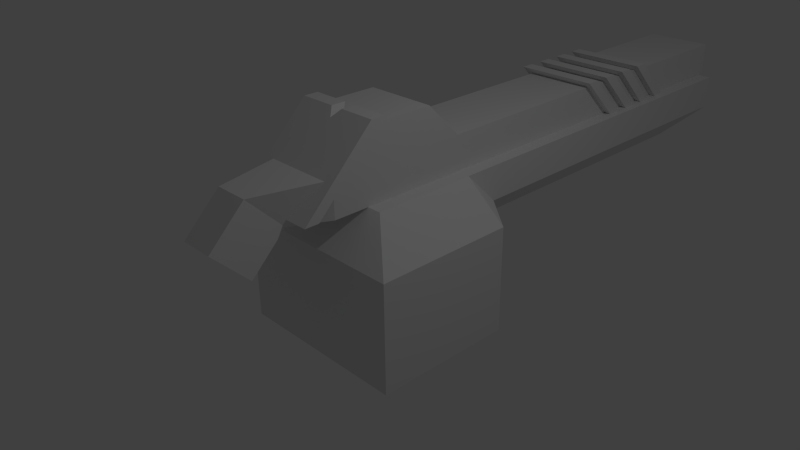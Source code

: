 # Source: meggaggun.blend  (saved by Blender 2.67.0; exported with 4.5.12 LTS)
import bpy
from mathutils import Matrix  # noqa: F401  (used for matrix-valued properties, if any)

bpy.ops.wm.read_factory_settings(use_empty=True)
scene = bpy.context.scene
scene.name = 'Scene'

# ---- collections
col_collection_1 = bpy.data.collections.new('Collection 1'); scene.collection.children.link(col_collection_1)

# ---- materials (node trees are filled in below, after node groups)
mat_material = bpy.data.materials.new('Material')
mat_material.alpha_threshold = 0.0
mat_material.use_transparent_shadow = False
mat_material.roughness = 0.5
mat_material.line_color = (0.0, 0.0, 0.0, 1.0)

# ---- material node trees

# ---- world
world_world = bpy.data.worlds.new('World'); scene.world = world_world
world_world.color = (0.05088, 0.05088, 0.05088)
world_world.use_sun_shadow = False
world_world.sun_shadow_jitter_overblur = 0.0
world_world.cycles.sampling_method = 'MANUAL'
world_world.cycles.sample_map_resolution = 256

# ---- cameras
cam_camera = bpy.data.cameras.new('Camera')
cam_camera.clip_end = 100.0
cam_camera.lens = 35.0
cam_camera.sensor_width = 32.0
cam_camera.sensor_height = 18.0
cam_camera.ortho_scale = 7.314
cam_camera.dof.focus_distance = 0.0
cam_camera.dof.aperture_fstop = 128.0

# ---- lights
light_lamp = bpy.data.lights.new('Lamp', 'POINT')
light_lamp.transmission_factor = 0.0
light_lamp.cutoff_distance = 30.0
light_lamp.energy = 100.0
light_lamp.shadow_buffer_clip_start = 1.001
light_lamp.shadow_soft_size = 0.1
light_lamp.shadow_maximum_resolution = 0.006
light_lamp.use_absolute_resolution = True
light_lamp.cycles.use_multiple_importance_sampling = False

# ---- meshes
me_cube_002 = bpy.data.meshes.new('Cube.002')
me_cube_002.from_pydata([(-0.6, 5.8, 0.6), (-0.6, 6.0, 0.6), (0.6, 6.0, 0.6), (0.6, 5.8, 0.6), (-0.6, 4.8, 1.6), (-0.6, 5.0, 1.6), (0.6, 5.0, 1.6), (0.6, 4.8, 1.6), (-0.6, 5.4, 0.6), (-0.6, 5.6, 0.6), (0.6, 5.6, 0.6), (0.6, 5.4, 0.6), (-0.6, 4.4, 1.6), (-0.6, 4.6, 1.6), (0.6, 4.6, 1.6), (0.6, 4.4, 1.6), (-0.6, 5.0, 0.6), (-0.6, 5.2, 0.6), (0.6, 5.2, 0.6), (0.6, 5.0, 0.6), (-0.6, 4.0, 1.6), (-0.6, 4.2, 1.6), (0.6, 4.2, 1.6), (0.6, 4.0, 1.6), (-0.6, 4.6, 0.6), (-0.6, 4.8, 0.6), (0.6, 4.8, 0.6), (0.6, 4.6, 0.6), (-0.6, 3.6, 1.6), (-0.6, 3.8, 1.6), (0.6, 3.8, 1.6), (0.6, 3.6, 1.6), (0.6, -1.3, 1.1), (0.6, -1.5, 1.1), (-0.6, -1.5, 1.1), (-0.6, -1.3, 1.1), (0.6, -0.3, 2.1), (0.6, -0.5, 2.1), (-0.6, -0.5, 2.1), (-0.6, -0.3, 2.1), (0.0, -0.6, 2.0), (0.0, -0.4, 2.0), (-0.09, -0.5, 2.1), (0.09, -0.3, 2.1), (0.09, -0.5, 2.1), (-0.09, -0.3, 2.1)], [], [(4, 5, 1, 0), (5, 6, 2, 1), (6, 7, 3, 2), (7, 4, 0, 3), (0, 1, 2, 3), (7, 6, 5, 4), (12, 13, 9, 8), (13, 14, 10, 9), (14, 15, 11, 10), (15, 12, 8, 11), (8, 9, 10, 11), (15, 14, 13, 12), (20, 21, 17, 16), (21, 22, 18, 17), (22, 23, 19, 18), (23, 20, 16, 19), (16, 17, 18, 19), (23, 22, 21, 20), (28, 29, 25, 24), (29, 30, 26, 25), (30, 31, 27, 26), (31, 28, 24, 27), (24, 25, 26, 27), (31, 30, 29, 28), (36, 37, 33, 32), (37, 44, 40, 42, 38, 34, 33), (38, 39, 35, 34), (39, 45, 41, 43, 36, 32, 35), (32, 33, 34, 35), (43, 44, 37, 36), (45, 42, 40, 41), (41, 40, 44, 43), (39, 38, 42, 45)])
me_cube_002.use_remesh_preserve_volume = False
me_cube_002.use_remesh_preserve_attributes = False
me_cube_002.use_mirror_vertex_groups = False
me_cube_002.update()
me_cube_001 = bpy.data.meshes.new('Cube.001')
me_cube_001.from_pydata([(0.5, 7.0, 1.0), (0.5, -1.0, 1.0), (-0.5, -1.0, 1.0), (-0.5, 7.0, 1.0), (0.5, 7.0, 1.5), (0.5, -1.0, 1.5), (-0.5, -1.0, 1.5), (-0.5, 7.0, 1.5), (0.5, 0.5, 2.0), (-0.5, 0.5, 2.0), (0.5, -0.5, 2.0), (-0.5, -0.5, 2.0), (-0.5, 1.0, 1.5), (0.5, 1.0, 1.5), (0.24, -1.5, 1.0), (-0.24, -1.5, 1.0), (0.24, -2.0, 1.5), (-0.24, -2.0, 1.5), (0.24, -1.995, 0.505), (-0.24, -1.995, 0.505), (0.24, -2.495, 1.005), (-0.24, -2.495, 1.005)], [], [(0, 1, 2), (10, 11, 6), (1, 10, 5), (6, 2, 15), (6, 11, 2), (4, 0, 3), (13, 12, 9), (8, 9, 11), (4, 7, 12), (17, 15, 21), (5, 6, 17), (2, 1, 14), (1, 5, 14), (18, 20, 21), (16, 17, 21), (15, 14, 18), (14, 16, 18), (3, 0, 2), (5, 10, 6), (1, 8, 10), (1, 13, 8), (0, 4, 13), (1, 0, 13), (17, 6, 15), (16, 20, 18), (11, 9, 2), (3, 2, 12), (7, 3, 12), (7, 4, 3), (8, 13, 9), (10, 8, 11), (13, 4, 12), (16, 5, 17), (15, 2, 14), (5, 16, 14), (19, 18, 21), (20, 16, 21), (19, 15, 18), (15, 19, 21), (9, 12, 2)])
me_cube_001.materials.append(mat_material)
me_cube_001.use_remesh_preserve_volume = False
me_cube_001.use_remesh_preserve_attributes = False
me_cube_001.use_mirror_vertex_groups = False
me_cube_001.update()
me_cube = bpy.data.meshes.new('Cube')
me_cube.from_pydata([(0.2, 6.4, 0.0), (1.3, -1.0, -1.0), (-1.2, -1.0, -1.0), (-0.2, 6.4, 0.0), (0.7, 6.9, 1.0), (0.7, -0.5, 1.0), (-0.7, -0.5, 1.0), (-0.7, 6.9, 1.0), (0.7, 6.9, 0.5), (1.3, -1.0, 0.5), (-1.2, -1.0, 0.5), (-0.7, 6.9, 0.5), (0.2, 1.5, 0.0), (-0.2, 1.5, 0.0), (0.7, 3.0, 1.0), (-0.7, 3.0, 1.0), (0.7, 1.5, 0.5), (-0.7, 1.5, 0.5), (1.3, 1.0, -1.0), (0.7, 1.0, 1.0), (1.3, 1.0, 0.5), (-1.2, 1.0, -1.0), (-0.7, 1.0, 1.0), (-1.2, 1.0, 0.5)], [], [(18, 1, 2), (19, 22, 6), (20, 19, 5), (9, 5, 10), (8, 0, 3), (18, 20, 9), (1, 9, 10), (4, 8, 7), (0, 12, 3), (4, 7, 15), (17, 23, 22), (12, 18, 21), (14, 15, 22), (20, 16, 19), (10, 6, 23), (2, 10, 21), (16, 14, 19), (14, 8, 4), (16, 8, 14), (15, 17, 22), (11, 15, 7), (11, 17, 15), (20, 18, 12), (8, 16, 0), (13, 17, 3), (21, 23, 13), (21, 18, 2), (5, 19, 6), (9, 20, 5), (5, 6, 10), (11, 8, 3), (1, 18, 9), (2, 1, 10), (8, 11, 7), (14, 4, 15), (13, 12, 21), (19, 14, 22), (6, 22, 23), (12, 13, 3), (16, 20, 12), (16, 12, 0), (17, 11, 3), (23, 17, 13), (10, 23, 21)])
me_cube.materials.append(mat_material)
me_cube.use_remesh_preserve_volume = False
me_cube.use_remesh_preserve_attributes = False
me_cube.use_mirror_vertex_groups = False
me_cube.update()

# ---- objects
ob_cube_002 = bpy.data.objects.new('Cube.002', me_cube_002)
ob_cube_001 = bpy.data.objects.new('Cube.001', me_cube_001)
ob_cube = bpy.data.objects.new('Cube', me_cube)
ob_lamp = bpy.data.objects.new('Lamp', light_lamp)
ob_camera = bpy.data.objects.new('Camera', cam_camera)

# ---- transforms, parenting, visibility, modifiers, constraints
ob_cube_002.location = (0.0, 0.0, 0.0)
ob_cube_002.lineart.crease_threshold = 0.0
ob_cube_001.location = (0.0, 0.0, 0.0)
ob_cube_001.lock_rotations_4d = False
ob_cube_001.empty_display_type = 'ARROWS'
ob_cube_001.lineart.crease_threshold = 0.0
ob_cube.location = (0.0, 0.0, 0.0)
ob_cube.lock_rotations_4d = False
ob_cube.empty_display_type = 'ARROWS'
ob_cube.lineart.crease_threshold = 0.0
ob_lamp.location = (4.076, 1.005, 5.904)
ob_lamp.rotation_euler = (0.6503, 0.05522, 1.866)
ob_lamp.lock_rotations_4d = False
ob_lamp.empty_display_type = 'ARROWS'
ob_lamp.color = (0.0, 0.0, 0.0, 0.0)
ob_lamp.lineart.crease_threshold = 0.0
ob_camera.location = (7.481, -6.508, 5.344)
ob_camera.rotation_euler = (1.109, 0.01082, 0.8149)
ob_camera.lock_rotations_4d = False
ob_camera.empty_display_type = 'ARROWS'
ob_camera.color = (0.0, 0.0, 0.0, 0.0)
ob_camera.display_type = 'WIRE'
ob_camera.lineart.crease_threshold = 0.0

# ---- collection membership
col_collection_1.objects.link(ob_cube_002)
col_collection_1.objects.link(ob_cube_001)
col_collection_1.objects.link(ob_cube)
col_collection_1.objects.link(ob_lamp)
col_collection_1.objects.link(ob_camera)

# ---- scene / render settings (as saved in the file)
scene.camera = ob_camera
scene.frame_start = 1; scene.frame_end = 250; scene.frame_set(1)
scene.render.engine = 'BLENDER_EEVEE_NEXT'
scene.render.image_settings.color_mode = 'RGB'
scene.render.image_settings.compression = 90
scene.render.resolution_percentage = 50
scene.render.dither_intensity = 0.0
scene.cycles.use_denoising = False
scene.cycles.samples = 10
scene.cycles.sampling_pattern = 'TABULATED_SOBOL'
scene.cycles.light_sampling_threshold = 0.0
scene.cycles.use_adaptive_sampling = False
scene.cycles.use_light_tree = False
scene.cycles.blur_glossy = 0.0
scene.cycles.volume_bounces = 1
scene.cycles.pixel_filter_type = 'GAUSSIAN'
scene.cycles.sample_clamp_indirect = 0.0
scene.view_settings.view_transform = 'Standard'
bpy.context.view_layer.update()
